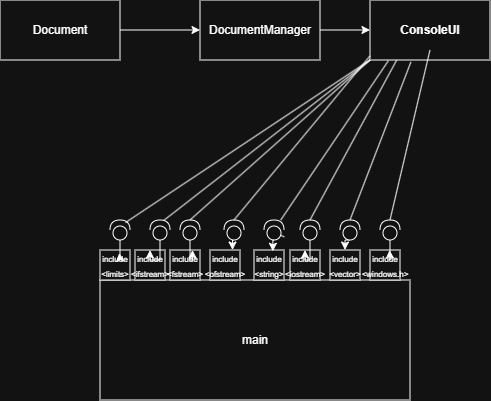

The diagram above was exported from draw.io. Its source (the exported page's mxGraphModel, read from the mxfile embedded in the PNG):
<mxGraphModel dx="1158" dy="589" grid="1" gridSize="10" guides="1" tooltips="1" connect="1" arrows="1" fold="1" page="1" pageScale="1" pageWidth="827" pageHeight="1169" math="0" shadow="0">
  <root>
    <mxCell id="0" />
    <mxCell id="1" parent="0" />
    <mxCell id="5nreaHBP7rjUAxym2MKf-1" parent="1" style="rounded=0;whiteSpace=wrap;html=1;" value="main" vertex="1">
      <mxGeometry height="120" width="310" x="230" y="450" as="geometry" />
    </mxCell>
    <mxCell id="5nreaHBP7rjUAxym2MKf-35" edge="1" parent="1" source="5nreaHBP7rjUAxym2MKf-2" style="edgeStyle=orthogonalEdgeStyle;rounded=0;orthogonalLoop=1;jettySize=auto;html=1;" target="5nreaHBP7rjUAxym2MKf-15">
      <mxGeometry relative="1" as="geometry" />
    </mxCell>
    <mxCell id="5nreaHBP7rjUAxym2MKf-2" parent="1" style="rounded=0;whiteSpace=wrap;html=1;" value="Document" vertex="1">
      <mxGeometry height="60" width="120" x="130" y="170" as="geometry" />
    </mxCell>
    <mxCell id="5nreaHBP7rjUAxym2MKf-3" parent="1" style="whiteSpace=wrap;html=1;aspect=fixed;" value="&lt;font style=&quot;font-size: 8px;&quot;&gt;include&lt;/font&gt;&lt;div&gt;&lt;font style=&quot;font-size: 8px;&quot;&gt;&amp;lt;fstream&amp;gt;&lt;/font&gt;&lt;/div&gt;" vertex="1">
      <mxGeometry height="30" width="30" x="300" y="420" as="geometry" />
    </mxCell>
    <mxCell id="5nreaHBP7rjUAxym2MKf-7" parent="1" style="whiteSpace=wrap;html=1;aspect=fixed;" value="&lt;font style=&quot;font-size: 8px;&quot;&gt;include&lt;/font&gt;&lt;div&gt;&lt;font style=&quot;font-size: 8px;&quot;&gt;&amp;lt;ofstream&amp;gt;&lt;/font&gt;&lt;/div&gt;" vertex="1">
      <mxGeometry height="30" width="30" x="340" y="420" as="geometry" />
    </mxCell>
    <mxCell id="5nreaHBP7rjUAxym2MKf-8" parent="1" style="whiteSpace=wrap;html=1;aspect=fixed;" value="&lt;font style=&quot;font-size: 8px;&quot;&gt;include&lt;/font&gt;&lt;div&gt;&lt;font style=&quot;font-size: 8px;&quot;&gt;&amp;lt;string&amp;gt;&lt;/font&gt;&lt;/div&gt;" vertex="1">
      <mxGeometry height="30" width="30" x="384" y="420" as="geometry" />
    </mxCell>
    <mxCell id="5nreaHBP7rjUAxym2MKf-10" parent="1" style="whiteSpace=wrap;html=1;aspect=fixed;" value="&lt;font style=&quot;font-size: 8px;&quot;&gt;include&lt;/font&gt;&lt;div&gt;&lt;font style=&quot;font-size: 8px;&quot;&gt;&amp;lt;iostream&amp;gt;&lt;/font&gt;&lt;/div&gt;" vertex="1">
      <mxGeometry height="30" width="30" x="420" y="420" as="geometry" />
    </mxCell>
    <mxCell id="5nreaHBP7rjUAxym2MKf-11" parent="1" style="whiteSpace=wrap;html=1;aspect=fixed;" value="&lt;font style=&quot;font-size: 8px;&quot;&gt;include&lt;/font&gt;&lt;div&gt;&lt;font style=&quot;font-size: 8px;&quot;&gt;&amp;lt;ifstream&amp;gt;&lt;/font&gt;&lt;/div&gt;" vertex="1">
      <mxGeometry height="30" width="30" x="265" y="420" as="geometry" />
    </mxCell>
    <mxCell id="5nreaHBP7rjUAxym2MKf-12" parent="1" style="whiteSpace=wrap;html=1;aspect=fixed;" value="&lt;font style=&quot;font-size: 8px;&quot;&gt;include&lt;/font&gt;&lt;div&gt;&lt;font style=&quot;font-size: 8px;&quot;&gt;&amp;lt;limits&amp;gt;&lt;/font&gt;&lt;/div&gt;" vertex="1">
      <mxGeometry height="30" width="30" x="230" y="420" as="geometry" />
    </mxCell>
    <mxCell id="5nreaHBP7rjUAxym2MKf-13" parent="1" style="whiteSpace=wrap;html=1;aspect=fixed;" value="&lt;font style=&quot;font-size: 8px;&quot;&gt;include&lt;/font&gt;&lt;div&gt;&lt;font style=&quot;font-size: 8px;&quot;&gt;&amp;lt;vector&amp;gt;&lt;/font&gt;&lt;/div&gt;" vertex="1">
      <mxGeometry height="30" width="30" x="460" y="420" as="geometry" />
    </mxCell>
    <mxCell id="5nreaHBP7rjUAxym2MKf-14" parent="1" style="whiteSpace=wrap;html=1;aspect=fixed;" value="&lt;font style=&quot;font-size: 8px;&quot;&gt;include&lt;/font&gt;&lt;div&gt;&lt;font style=&quot;font-size: 8px;&quot;&gt;&amp;lt;windows.h&amp;gt;&lt;/font&gt;&lt;/div&gt;" vertex="1">
      <mxGeometry height="30" width="30" x="500" y="420" as="geometry" />
    </mxCell>
    <mxCell id="5nreaHBP7rjUAxym2MKf-36" edge="1" parent="1" source="5nreaHBP7rjUAxym2MKf-15" style="edgeStyle=orthogonalEdgeStyle;rounded=0;orthogonalLoop=1;jettySize=auto;html=1;exitX=1;exitY=0.5;exitDx=0;exitDy=0;entryX=0;entryY=0.5;entryDx=0;entryDy=0;" target="5nreaHBP7rjUAxym2MKf-17">
      <mxGeometry relative="1" as="geometry" />
    </mxCell>
    <mxCell id="5nreaHBP7rjUAxym2MKf-15" parent="1" style="rounded=0;whiteSpace=wrap;html=1;" value="DocumentManager" vertex="1">
      <mxGeometry height="60" width="120" x="330" y="170" as="geometry" />
    </mxCell>
    <mxCell id="5nreaHBP7rjUAxym2MKf-17" parent="1" style="rounded=0;whiteSpace=wrap;html=1;" value="&lt;span style=&quot;font-weight: 700;&quot;&gt;ConsoleUI&lt;/span&gt;" vertex="1">
      <mxGeometry height="60" width="120" x="500" y="170" as="geometry" />
    </mxCell>
    <mxCell id="5nreaHBP7rjUAxym2MKf-18" parent="1" style="shape=providedRequiredInterface;html=1;verticalLabelPosition=bottom;sketch=0;rotation=-90;" value="" vertex="1">
      <mxGeometry height="20" width="20" x="240" y="390" as="geometry" />
    </mxCell>
    <mxCell id="5nreaHBP7rjUAxym2MKf-38" edge="1" parent="1" source="5nreaHBP7rjUAxym2MKf-18" style="endArrow=none;html=1;rounded=0;entryX=0;entryY=1;entryDx=0;entryDy=0;exitX=0.871;exitY=0.774;exitDx=0;exitDy=0;exitPerimeter=0;" target="5nreaHBP7rjUAxym2MKf-17" value="">
      <mxGeometry height="50" relative="1" width="50" as="geometry">
        <mxPoint x="245" y="370" as="sourcePoint" />
        <mxPoint x="295" y="320" as="targetPoint" />
      </mxGeometry>
    </mxCell>
    <mxCell id="5nreaHBP7rjUAxym2MKf-42" edge="1" parent="1" source="5nreaHBP7rjUAxym2MKf-39" style="edgeStyle=orthogonalEdgeStyle;rounded=0;orthogonalLoop=1;jettySize=auto;html=1;" target="5nreaHBP7rjUAxym2MKf-11">
      <mxGeometry relative="1" as="geometry" />
    </mxCell>
    <mxCell id="5nreaHBP7rjUAxym2MKf-39" parent="1" style="shape=providedRequiredInterface;html=1;verticalLabelPosition=bottom;sketch=0;rotation=-90;" value="" vertex="1">
      <mxGeometry height="20" width="20" x="280" y="390" as="geometry" />
    </mxCell>
    <mxCell id="5nreaHBP7rjUAxym2MKf-40" edge="1" parent="1" source="5nreaHBP7rjUAxym2MKf-39" style="endArrow=none;html=1;rounded=0;entryX=0;entryY=1;entryDx=0;entryDy=0;exitX=0.984;exitY=0.696;exitDx=0;exitDy=0;exitPerimeter=0;" target="5nreaHBP7rjUAxym2MKf-17" value="">
      <mxGeometry height="50" relative="1" width="50" as="geometry">
        <mxPoint x="310" y="380" as="sourcePoint" />
        <mxPoint x="360" y="330" as="targetPoint" />
      </mxGeometry>
    </mxCell>
    <mxCell id="5nreaHBP7rjUAxym2MKf-41" edge="1" parent="1" source="5nreaHBP7rjUAxym2MKf-18" style="edgeStyle=orthogonalEdgeStyle;rounded=0;orthogonalLoop=1;jettySize=auto;html=1;entryX=0.643;entryY=0.102;entryDx=0;entryDy=0;entryPerimeter=0;" target="5nreaHBP7rjUAxym2MKf-12">
      <mxGeometry relative="1" as="geometry" />
    </mxCell>
    <mxCell id="5nreaHBP7rjUAxym2MKf-45" edge="1" parent="1" source="5nreaHBP7rjUAxym2MKf-43" style="edgeStyle=orthogonalEdgeStyle;rounded=0;orthogonalLoop=1;jettySize=auto;html=1;entryX=0.75;entryY=0;entryDx=0;entryDy=0;" target="5nreaHBP7rjUAxym2MKf-3">
      <mxGeometry relative="1" as="geometry" />
    </mxCell>
    <mxCell id="5nreaHBP7rjUAxym2MKf-43" parent="1" style="shape=providedRequiredInterface;html=1;verticalLabelPosition=bottom;sketch=0;rotation=-90;" value="" vertex="1">
      <mxGeometry height="20" width="20" x="310" y="390" as="geometry" />
    </mxCell>
    <mxCell id="5nreaHBP7rjUAxym2MKf-44" edge="1" parent="1" style="endArrow=none;html=1;rounded=0;" value="">
      <mxGeometry height="50" relative="1" width="50" as="geometry">
        <mxPoint x="320" y="390" as="sourcePoint" />
        <mxPoint x="500" y="230" as="targetPoint" />
      </mxGeometry>
    </mxCell>
    <mxCell id="5nreaHBP7rjUAxym2MKf-48" edge="1" parent="1" source="5nreaHBP7rjUAxym2MKf-46" style="edgeStyle=orthogonalEdgeStyle;rounded=0;orthogonalLoop=1;jettySize=auto;html=1;exitX=0;exitY=0.5;exitDx=0;exitDy=0;exitPerimeter=0;entryX=0.75;entryY=0;entryDx=0;entryDy=0;" target="5nreaHBP7rjUAxym2MKf-7">
      <mxGeometry relative="1" as="geometry" />
    </mxCell>
    <mxCell id="5nreaHBP7rjUAxym2MKf-46" parent="1" style="shape=providedRequiredInterface;html=1;verticalLabelPosition=bottom;sketch=0;rotation=-90;" value="" vertex="1">
      <mxGeometry height="20" width="20" x="354" y="390" as="geometry" />
    </mxCell>
    <mxCell id="5nreaHBP7rjUAxym2MKf-47" edge="1" parent="1" style="endArrow=none;html=1;rounded=0;entryX=-0.001;entryY=0.934;entryDx=0;entryDy=0;entryPerimeter=0;" target="5nreaHBP7rjUAxym2MKf-17" value="">
      <mxGeometry height="50" relative="1" width="50" as="geometry">
        <mxPoint x="364" y="390" as="sourcePoint" />
        <mxPoint x="414" y="340" as="targetPoint" />
      </mxGeometry>
    </mxCell>
    <mxCell id="5nreaHBP7rjUAxym2MKf-50" edge="1" parent="1" source="5nreaHBP7rjUAxym2MKf-49" style="endArrow=none;html=1;rounded=0;entryX=0.153;entryY=1.013;entryDx=0;entryDy=0;entryPerimeter=0;" target="5nreaHBP7rjUAxym2MKf-17" value="">
      <mxGeometry height="50" relative="1" width="50" as="geometry">
        <mxPoint x="400" y="400" as="sourcePoint" />
        <mxPoint x="450" y="350" as="targetPoint" />
      </mxGeometry>
    </mxCell>
    <mxCell id="5nreaHBP7rjUAxym2MKf-51" edge="1" parent="1" style="endArrow=none;html=1;rounded=0;entryX=0.153;entryY=1.013;entryDx=0;entryDy=0;entryPerimeter=0;" target="5nreaHBP7rjUAxym2MKf-49" value="">
      <mxGeometry height="50" relative="1" width="50" as="geometry">
        <mxPoint x="400" y="400" as="sourcePoint" />
        <mxPoint x="518" y="231" as="targetPoint" />
      </mxGeometry>
    </mxCell>
    <mxCell id="5nreaHBP7rjUAxym2MKf-49" parent="1" style="shape=providedRequiredInterface;html=1;verticalLabelPosition=bottom;sketch=0;rotation=-90;" value="" vertex="1">
      <mxGeometry height="20" width="20" x="394" y="390" as="geometry" />
    </mxCell>
    <mxCell id="5nreaHBP7rjUAxym2MKf-52" edge="1" parent="1" source="5nreaHBP7rjUAxym2MKf-49" style="edgeStyle=orthogonalEdgeStyle;rounded=0;orthogonalLoop=1;jettySize=auto;html=1;exitX=0;exitY=0.5;exitDx=0;exitDy=0;exitPerimeter=0;entryX=0.629;entryY=0.042;entryDx=0;entryDy=0;entryPerimeter=0;" target="5nreaHBP7rjUAxym2MKf-8">
      <mxGeometry relative="1" as="geometry" />
    </mxCell>
    <mxCell id="5nreaHBP7rjUAxym2MKf-57" edge="1" parent="1" source="5nreaHBP7rjUAxym2MKf-55" style="edgeStyle=orthogonalEdgeStyle;rounded=0;orthogonalLoop=1;jettySize=auto;html=1;entryX=0.5;entryY=0;entryDx=0;entryDy=0;" target="5nreaHBP7rjUAxym2MKf-10">
      <mxGeometry relative="1" as="geometry" />
    </mxCell>
    <mxCell id="5nreaHBP7rjUAxym2MKf-55" parent="1" style="shape=providedRequiredInterface;html=1;verticalLabelPosition=bottom;sketch=0;rotation=-90;" value="" vertex="1">
      <mxGeometry height="20" width="20" x="430" y="390" as="geometry" />
    </mxCell>
    <mxCell id="5nreaHBP7rjUAxym2MKf-56" edge="1" parent="1" style="endArrow=none;html=1;rounded=0;entryX=0.222;entryY=1.003;entryDx=0;entryDy=0;entryPerimeter=0;" target="5nreaHBP7rjUAxym2MKf-17" value="">
      <mxGeometry height="50" relative="1" width="50" as="geometry">
        <mxPoint x="440" y="390" as="sourcePoint" />
        <mxPoint x="490" y="340" as="targetPoint" />
      </mxGeometry>
    </mxCell>
    <mxCell id="5nreaHBP7rjUAxym2MKf-60" edge="1" parent="1" source="5nreaHBP7rjUAxym2MKf-58" style="edgeStyle=orthogonalEdgeStyle;rounded=0;orthogonalLoop=1;jettySize=auto;html=1;exitX=0;exitY=0.5;exitDx=0;exitDy=0;exitPerimeter=0;entryX=0.5;entryY=0;entryDx=0;entryDy=0;" target="5nreaHBP7rjUAxym2MKf-13">
      <mxGeometry relative="1" as="geometry" />
    </mxCell>
    <mxCell id="5nreaHBP7rjUAxym2MKf-58" parent="1" style="shape=providedRequiredInterface;html=1;verticalLabelPosition=bottom;sketch=0;rotation=-90;" value="" vertex="1">
      <mxGeometry height="20" width="20" x="470" y="390" as="geometry" />
    </mxCell>
    <mxCell id="5nreaHBP7rjUAxym2MKf-59" edge="1" parent="1" style="endArrow=none;html=1;rounded=0;entryX=0.341;entryY=1.033;entryDx=0;entryDy=0;entryPerimeter=0;" target="5nreaHBP7rjUAxym2MKf-17" value="">
      <mxGeometry height="50" relative="1" width="50" as="geometry">
        <mxPoint x="480" y="390" as="sourcePoint" />
        <mxPoint x="530" y="340" as="targetPoint" />
      </mxGeometry>
    </mxCell>
    <mxCell id="5nreaHBP7rjUAxym2MKf-61" parent="1" style="shape=providedRequiredInterface;html=1;verticalLabelPosition=bottom;sketch=0;rotation=-90;" value="" vertex="1">
      <mxGeometry height="20" width="20" x="510" y="390" as="geometry" />
    </mxCell>
    <mxCell id="5nreaHBP7rjUAxym2MKf-62" edge="1" parent="1" style="endArrow=none;html=1;rounded=0;entryX=0.5;entryY=1;entryDx=0;entryDy=0;" value="">
      <mxGeometry height="50" relative="1" width="50" as="geometry">
        <mxPoint x="520" y="390" as="sourcePoint" />
        <mxPoint x="560" y="220" as="targetPoint" />
      </mxGeometry>
    </mxCell>
    <mxCell id="5nreaHBP7rjUAxym2MKf-63" edge="1" parent="1" source="5nreaHBP7rjUAxym2MKf-61" style="edgeStyle=orthogonalEdgeStyle;rounded=0;orthogonalLoop=1;jettySize=auto;html=1;entryX=0.651;entryY=0.003;entryDx=0;entryDy=0;entryPerimeter=0;" target="5nreaHBP7rjUAxym2MKf-14">
      <mxGeometry relative="1" as="geometry" />
    </mxCell>
  </root>
</mxGraphModel>